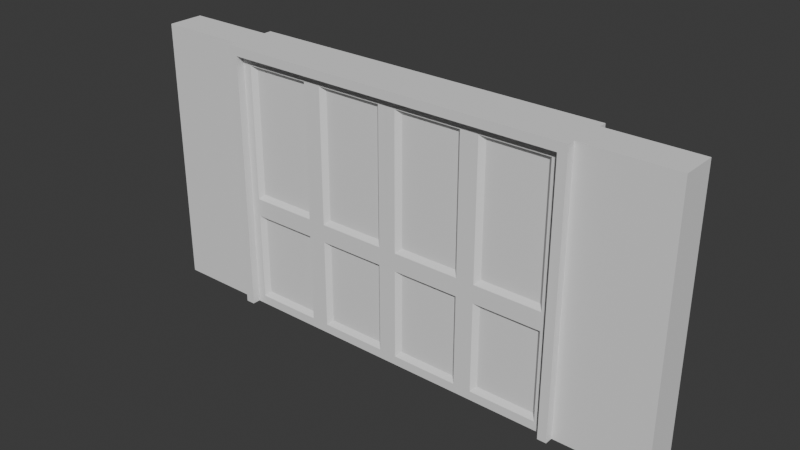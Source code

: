 # Source: Doors.blend  (saved by Blender 4.4.32; exported with 4.5.12 LTS)
import bpy
from mathutils import Matrix  # noqa: F401  (used for matrix-valued properties, if any)

bpy.ops.wm.read_factory_settings(use_empty=True)
scene = bpy.context.scene
scene.name = 'Scene'

# ---- collections
col_collection = bpy.data.collections.new('Collection'); scene.collection.children.link(col_collection)

# ---- world
world_world = bpy.data.worlds.new('World'); scene.world = world_world
world_world.use_nodes = True; world_world.node_tree.nodes.clear()
_N = world_world.node_tree.nodes; _L = world_world.node_tree.links
n0 = _N.new('ShaderNodeOutputWorld'); n0.name = 'World Output'; n0.location = (300, 300)
n1 = _N.new('ShaderNodeBackground'); n1.name = 'Background'; n1.location = (10, 300)
n1.inputs[0].default_value = (0.05088, 0.05088, 0.05088, 1.0)
_L.new(n1.outputs[0], n0.inputs[0])
n0.is_active_output = True
world_world.color = (0.05088, 0.05088, 0.05088)
world_world.sun_shadow_jitter_overblur = 0.0

# ---- meshes
me_cube_001 = bpy.data.meshes.new('Cube.001')
me_cube_001.from_pydata([(0.0, -0.2, 3.0), (0.0, 0.2, 3.0), (3.0, -0.2, 0.0), (3.0, -0.2, 3.0), (3.0, 0.2, 0.0), (3.0, 0.2, 3.0), (2.0, 0.2, 0.0), (2.0, 0.2, 3.0), (2.0, -0.2, 0.0), (2.0, -0.2, 3.0), (1.9, -0.2, 2.9), (1.9, 0.2, 2.9), (2.0, 0.2, 2.9), (2.0, -0.2, 2.9), (0.0, 0.2, 2.9), (0.0, -0.2, 2.9), (1.9, 0.2, 0.0), (1.9, -0.2, 3.0), (1.9, 0.2, 3.0), (1.9, -0.2, 0.0), (0.0, -0.29, 2.9), (0.0, -0.29, 3.0), (2.0, -0.29, 3.0), (2.0, -0.29, 2.9), (2.0, -0.29, 0.0), (1.9, -0.29, 0.0), (1.9, -0.29, 3.0), (1.9, -0.29, 2.9), (1.9, 0.29, 2.9), (2.0, 0.29, 2.9), (2.0, 0.29, 3.0), (2.0, 0.29, 0.0), (1.9, 0.29, 3.0), (0.0, 0.29, 3.0), (0.0, 0.29, 2.9), (1.9, 0.29, 0.0), (-3.0, -0.2, 0.0), (-3.0, -0.2, 3.0), (-3.0, 0.2, 0.0), (-3.0, 0.2, 3.0), (-2.0, 0.2, 0.0), (-2.0, 0.2, 3.0), (-2.0, -0.2, 0.0), (-2.0, -0.2, 3.0), (-1.9, -0.2, 2.9), (-1.9, 0.2, 2.9), (-2.0, 0.2, 2.9), (-2.0, -0.2, 2.9), (-1.9, 0.2, 0.0), (-1.9, -0.2, 3.0), (-1.9, 0.2, 3.0), (-1.9, -0.2, 0.0), (-2.0, -0.29, 3.0), (-2.0, -0.29, 2.9), (-2.0, -0.29, 0.0), (-1.9, -0.29, 0.0), (-1.9, -0.29, 3.0), (-1.9, -0.29, 2.9), (-1.9, 0.29, 2.9), (-2.0, 0.29, 2.9), (-2.0, 0.29, 3.0), (-2.0, 0.29, 0.0), (-1.9, 0.29, 3.0), (-1.9, 0.29, 0.0)], [], [(6, 12, 7, 5, 4), (4, 5, 3, 2), (6, 4, 2, 8), (5, 7, 9, 3), (27, 26, 21, 20), (2, 3, 9, 13, 8), (16, 6, 8, 19), (7, 12, 29, 30), (6, 16, 35, 31), (11, 28, 35, 16), (13, 9, 22, 23), (28, 29, 31, 35), (7, 18, 17, 9), (34, 33, 32, 28), (11, 14, 34, 28), (24, 23, 27, 25), (18, 1, 0, 17), (23, 22, 26, 27), (17, 0, 21, 26), (10, 19, 25, 27), (19, 8, 24, 25), (9, 17, 26, 22), (12, 6, 31, 29), (28, 32, 30, 29), (18, 32, 33, 1), (15, 20, 57, 44), (18, 7, 30, 32), (42, 54, 53, 47), (40, 38, 39, 41, 46), (38, 36, 37, 39), (40, 42, 36, 38), (39, 37, 43, 41), (57, 20, 21, 56), (36, 42, 47, 43, 37), (48, 51, 42, 40), (41, 60, 59, 46), (40, 61, 63, 48), (58, 45, 48, 63), (47, 53, 52, 43), (61, 59, 58, 63), (41, 43, 49, 50), (34, 58, 62, 33), (45, 58, 34, 14), (55, 57, 53, 54), (50, 49, 0, 1), (53, 57, 56, 52), (49, 56, 21, 0), (44, 57, 55, 51), (51, 55, 54, 42), (43, 52, 56, 49), (46, 59, 61, 40), (58, 59, 60, 62), (62, 50, 1, 33), (8, 13, 23, 24), (50, 62, 60, 41), (15, 44, 45, 14, 11, 10), (11, 16, 19, 10), (45, 44, 51, 48), (15, 10, 27, 20)])
_uv = me_cube_001.uv_layers.new(name='UVMap')
_uv.uv.foreach_set('vector', [0.7707, 0.2268, 0.7707, 0.03166, 0.7707, 0.02493, 0.838, 0.02493, 0.838, 0.2268, 0.8649, 0.2537, 0.8649, 0.4556, 0.838, 0.4556, 0.838, 0.2537, 0.7707, 0.2268, 0.838, 0.2268, 0.838, 0.2537, 0.7707, 0.2537, 0.838, 0.4825, 0.7707, 0.4825, 0.7707, 0.4556, 0.838, 0.4556, 0.8951, 0.7275, 0.8951, 0.7342, 0.7672, 0.7342, 0.7672, 0.7275, 0.838, 0.2537, 0.838, 0.4556, 0.7707, 0.4556, 0.7707, 0.4488, 0.7707, 0.2537, 0.49, 0.6019, 0.4833, 0.6019, 0.4833, 0.575, 0.49, 0.575, 0.9079, 0.7732, 0.9079, 0.7799, 0.9018, 0.7799, 0.9018, 0.7732, 0.4833, 0.6019, 0.49, 0.6019, 0.49, 0.6079, 0.4833, 0.6079, 0.0579, 0.4757, 0.06396, 0.4757, 0.06396, 0.6709, 0.0579, 0.6709, 0.3775, 0.764, 0.3775, 0.7708, 0.3715, 0.7708, 0.3715, 0.764, 0.8951, 0.7799, 0.9018, 0.7799, 0.9018, 0.9751, 0.8951, 0.9751, 0.9018, 0.7672, 0.8951, 0.7672, 0.8951, 0.7402, 0.9018, 0.7402, 0.7672, 0.7799, 0.7672, 0.7732, 0.8951, 0.7732, 0.8951, 0.7799, 0.0579, 0.4757, 0.0579, 0.3479, 0.06396, 0.3479, 0.06396, 0.4757, 0.9018, 0.5323, 0.9018, 0.7275, 0.8951, 0.7275, 0.8951, 0.5323, 0.8951, 0.7672, 0.7672, 0.7672, 0.7672, 0.7402, 0.8951, 0.7402, 0.9018, 0.7275, 0.9018, 0.7342, 0.8951, 0.7342, 0.8951, 0.7275, 0.8951, 0.7402, 0.7672, 0.7402, 0.7672, 0.7342, 0.8951, 0.7342, 0.03099, 0.4757, 0.03099, 0.6709, 0.02493, 0.6709, 0.02493, 0.4757, 0.49, 0.575, 0.4833, 0.575, 0.4833, 0.5689, 0.49, 0.5689, 0.9018, 0.7402, 0.8951, 0.7402, 0.8951, 0.7342, 0.9018, 0.7342, 0.9079, 0.7799, 0.9079, 0.9751, 0.9018, 0.9751, 0.9018, 0.7799, 0.8951, 0.7799, 0.8951, 0.7732, 0.9018, 0.7732, 0.9018, 0.7799, 0.8951, 0.7672, 0.8951, 0.7732, 0.7672, 0.7732, 0.7672, 0.7672, 0.03099, 0.3479, 0.02493, 0.3479, 0.02493, 0.2201, 0.03099, 0.2201, 0.8951, 0.7672, 0.9018, 0.7672, 0.9018, 0.7732, 0.8951, 0.7732, 0.4274, 0.5689, 0.4334, 0.5689, 0.4334, 0.764, 0.4274, 0.764, 0.7208, 0.2268, 0.6535, 0.2268, 0.6535, 0.02493, 0.7208, 0.02493, 0.7208, 0.03166, 0.6266, 0.2537, 0.6535, 0.2537, 0.6535, 0.4556, 0.6266, 0.4556, 0.7208, 0.2268, 0.7208, 0.2537, 0.6535, 0.2537, 0.6535, 0.2268, 0.6535, 0.4825, 0.6535, 0.4556, 0.7208, 0.4556, 0.7208, 0.4825, 0.6394, 0.7275, 0.7672, 0.7275, 0.7672, 0.7342, 0.6394, 0.7342, 0.6535, 0.2537, 0.7208, 0.2537, 0.7208, 0.4488, 0.7208, 0.4556, 0.6535, 0.4556, 0.5466, 0.575, 0.5466, 0.6019, 0.5399, 0.6019, 0.5399, 0.575, 0.6266, 0.7732, 0.6327, 0.7732, 0.6327, 0.7799, 0.6266, 0.7799, 0.5399, 0.575, 0.5399, 0.5689, 0.5466, 0.5689, 0.5466, 0.575, 0.06396, 0.2201, 0.0579, 0.2201, 0.0579, 0.02493, 0.06396, 0.02493, 0.4274, 0.764, 0.4334, 0.764, 0.4334, 0.7708, 0.4274, 0.7708, 0.6327, 0.9751, 0.6327, 0.7799, 0.6394, 0.7799, 0.6394, 0.9751, 0.6327, 0.7672, 0.6327, 0.7402, 0.6394, 0.7402, 0.6394, 0.7672, 0.7672, 0.7799, 0.6394, 0.7799, 0.6394, 0.7732, 0.7672, 0.7732, 0.0579, 0.2201, 0.06396, 0.2201, 0.06396, 0.3479, 0.0579, 0.3479, 0.6394, 0.5323, 0.6394, 0.7275, 0.6327, 0.7275, 0.6327, 0.5323, 0.6394, 0.7672, 0.6394, 0.7402, 0.7672, 0.7402, 0.7672, 0.7672, 0.6327, 0.7275, 0.6394, 0.7275, 0.6394, 0.7342, 0.6327, 0.7342, 0.6394, 0.7402, 0.6394, 0.7342, 0.7672, 0.7342, 0.7672, 0.7402, 0.03099, 0.2201, 0.02493, 0.2201, 0.02493, 0.02493, 0.03099, 0.02493, 0.5466, 0.6019, 0.5466, 0.6079, 0.5399, 0.6079, 0.5399, 0.6019, 0.6327, 0.7402, 0.6327, 0.7342, 0.6394, 0.7342, 0.6394, 0.7402, 0.6266, 0.7799, 0.6327, 0.7799, 0.6327, 0.9751, 0.6266, 0.9751, 0.6394, 0.7799, 0.6327, 0.7799, 0.6327, 0.7732, 0.6394, 0.7732, 0.6394, 0.7732, 0.6394, 0.7672, 0.7672, 0.7672, 0.7672, 0.7732, 0.3775, 0.5689, 0.3775, 0.764, 0.3715, 0.764, 0.3715, 0.5689, 0.6394, 0.7672, 0.6394, 0.7732, 0.6327, 0.7732, 0.6327, 0.7672, 0.03099, 0.3479, 0.03099, 0.2201, 0.0579, 0.2201, 0.0579, 0.3479, 0.0579, 0.4757, 0.03099, 0.4757, 0.0579, 0.4757, 0.0579, 0.6709, 0.03099, 0.6709, 0.03099, 0.4757, 0.0579, 0.2201, 0.03099, 0.2201, 0.03099, 0.02493, 0.0579, 0.02493, 0.03099, 0.3479, 0.03099, 0.4757, 0.02493, 0.4757, 0.02493, 0.3479])
me_cube_001.update()
me_cube_003 = bpy.data.meshes.new('Cube.003')
me_cube_003.from_pydata([(0.0, -0.2, 0.0), (0.0, 0.2, 0.0), (0.0, -0.2, 1.2), (0.0, 0.2, 1.2), (0.0, 0.2, 2.9), (0.0, -0.2, 2.9), (-1.9, -0.2, 2.9), (-1.9, 0.2, 2.9), (-1.9, 0.2, 0.0), (-1.9, -0.2, 0.0), (-1.9, 0.2, 1.2), (-1.9, -0.2, 1.2), (-0.95, -0.2, 2.9), (-0.95, 0.2, 0.0), (-0.95, -0.2, 0.0), (-0.95, -0.2, 1.2), (-0.95, 0.2, 2.9), (-0.95, 0.2, 1.2), (-0.85, -0.2, 1.3), (-0.85, -0.2, 2.8), (-0.1, -0.2, 2.8), (-0.1, -0.2, 1.3), (-0.85, -0.2, 0.1), (-0.85, -0.2, 1.1), (-0.1, -0.2, 1.1), (-0.1, -0.2, 0.1), (-1.05, 0.2, 0.1), (-1.05, 0.2, 1.1), (-1.8, 0.2, 1.1), (-1.8, 0.2, 0.1), (-1.05, 0.2, 1.3), (-1.05, 0.2, 2.8), (-1.8, 0.2, 2.8), (-1.8, 0.2, 1.3), (-0.1, 0.2, 1.3), (-0.1, 0.2, 2.8), (-0.85, 0.2, 2.8), (-0.85, 0.2, 1.3), (-0.1, 0.2, 0.1), (-0.1, 0.2, 1.1), (-0.85, 0.2, 1.1), (-0.85, 0.2, 0.1), (-1.8, -0.2, 0.1), (-1.8, -0.2, 1.1), (-1.05, -0.2, 1.1), (-1.05, -0.2, 0.1), (-1.8, -0.2, 1.3), (-1.8, -0.2, 2.8), (-1.05, -0.2, 2.8), (-1.05, -0.2, 1.3), (-0.8, -0.15, 1.35), (-0.8, -0.15, 2.75), (-0.15, -0.15, 2.75), (-0.15, -0.15, 1.35), (-0.8, -0.15, 0.15), (-0.8, -0.15, 1.05), (-0.15, -0.15, 1.05), (-0.15, -0.15, 0.15), (-1.1, 0.15, 0.15), (-1.1, 0.15, 1.05), (-1.75, 0.15, 1.05), (-1.75, 0.15, 0.15), (-1.1, 0.15, 1.35), (-1.1, 0.15, 2.75), (-1.75, 0.15, 2.75), (-1.75, 0.15, 1.35), (-0.15, 0.15, 1.35), (-0.15, 0.15, 2.75), (-0.8, 0.15, 2.75), (-0.8, 0.15, 1.35), (-0.15, 0.15, 0.15), (-0.15, 0.15, 1.05), (-0.8, 0.15, 1.05), (-0.8, 0.15, 0.15), (-1.75, -0.15, 0.15), (-1.75, -0.15, 1.05), (-1.1, -0.15, 1.05), (-1.1, -0.15, 0.15), (-1.75, -0.15, 1.35), (-1.75, -0.15, 2.75), (-1.1, -0.15, 2.75), (-1.1, -0.15, 1.35)], [], [(1, 4, 5, 2, 0), (4, 16, 7, 6, 12, 5), (50, 53, 52, 51), (54, 57, 56, 55), (58, 61, 60, 59), (62, 65, 64, 63), (66, 69, 68, 67), (70, 73, 72, 71), (74, 77, 76, 75), (78, 81, 80, 79), (15, 18, 19, 12), (12, 19, 20, 5), (5, 20, 21, 2), (2, 21, 18, 15), (14, 22, 23, 15), (15, 23, 24, 2), (2, 24, 25, 0), (0, 25, 22, 14), (13, 26, 27, 17), (17, 27, 28, 10), (10, 28, 29, 8), (8, 29, 26, 13), (17, 30, 31, 16), (16, 31, 32, 7), (7, 32, 33, 10), (10, 33, 30, 17), (3, 34, 35, 4), (4, 35, 36, 16), (16, 36, 37, 17), (17, 37, 34, 3), (1, 38, 39, 3), (3, 39, 40, 17), (17, 40, 41, 13), (13, 41, 38, 1), (9, 42, 43, 11), (11, 43, 44, 15), (15, 44, 45, 14), (14, 45, 42, 9), (11, 46, 47, 6), (6, 47, 48, 12), (12, 48, 49, 15), (15, 49, 46, 11), (18, 50, 51, 19), (19, 51, 52, 20), (20, 52, 53, 21), (21, 53, 50, 18), (22, 54, 55, 23), (23, 55, 56, 24), (24, 56, 57, 25), (25, 57, 54, 22), (26, 58, 59, 27), (27, 59, 60, 28), (28, 60, 61, 29), (29, 61, 58, 26), (30, 62, 63, 31), (31, 63, 64, 32), (32, 64, 65, 33), (33, 65, 62, 30), (34, 66, 67, 35), (35, 67, 68, 36), (36, 68, 69, 37), (37, 69, 66, 34), (38, 70, 71, 39), (39, 71, 72, 40), (40, 72, 73, 41), (41, 73, 70, 38), (42, 74, 75, 43), (43, 75, 76, 44), (44, 76, 77, 45), (45, 77, 74, 42), (46, 78, 79, 47), (47, 79, 80, 48), (48, 80, 81, 49), (49, 81, 78, 46), (10, 8, 9, 11, 6, 7), (1, 0, 14, 9, 8, 13)])
_uv = me_cube_003.uv_layers.new(name='UVMap')
_uv.uv.foreach_set('vector', [0.3715, 0.2719, 0.3716, 0.05539, 0.4013, 0.05541, 0.4014, 0.1818, 0.4015, 0.2719, 0.4015, 0.02493, 0.4739, 0.02535, 0.546, 0.02554, 0.5459, 0.05589, 0.4738, 0.05578, 0.4013, 0.05541, 0.4613, 0.1693, 0.4139, 0.1693, 0.4138, 0.06823, 0.4612, 0.06829, 0.4614, 0.2596, 0.4141, 0.2596, 0.4138, 0.1943, 0.4609, 0.1949, 0.4864, 0.3162, 0.5335, 0.3161, 0.5339, 0.3809, 0.4869, 0.3809, 0.4866, 0.406, 0.5336, 0.406, 0.5341, 0.5063, 0.487, 0.5064, 0.4143, 0.4062, 0.4615, 0.406, 0.4623, 0.5063, 0.4154, 0.5066, 0.4139, 0.3156, 0.4612, 0.3154, 0.4617, 0.3806, 0.4145, 0.3808, 0.534, 0.2602, 0.4867, 0.2601, 0.4862, 0.195, 0.5337, 0.195, 0.5339, 0.1696, 0.4865, 0.1695, 0.486, 0.06843, 0.5333, 0.06841, 0.4737, 0.1821, 0.4663, 0.1748, 0.4665, 0.06322, 0.4738, 0.05578, 0.4738, 0.05578, 0.4665, 0.06322, 0.4087, 0.06278, 0.4013, 0.05541, 0.4013, 0.05541, 0.4087, 0.06278, 0.4086, 0.1743, 0.4014, 0.1818, 0.4014, 0.1818, 0.4086, 0.1743, 0.4663, 0.1748, 0.4737, 0.1821, 0.474, 0.2727, 0.4664, 0.265, 0.4665, 0.1894, 0.4737, 0.1821, 0.4737, 0.1821, 0.4665, 0.1894, 0.4089, 0.1894, 0.4014, 0.1818, 0.4014, 0.1818, 0.4089, 0.1894, 0.4087, 0.2647, 0.4015, 0.2719, 0.4015, 0.2719, 0.4087, 0.2647, 0.4664, 0.265, 0.474, 0.2727, 0.4738, 0.3031, 0.4813, 0.3108, 0.4816, 0.3859, 0.4743, 0.3934, 0.4743, 0.3934, 0.4816, 0.3859, 0.5389, 0.3863, 0.5461, 0.3935, 0.5461, 0.3935, 0.5389, 0.3863, 0.5389, 0.311, 0.5463, 0.3037, 0.5463, 0.3037, 0.5389, 0.311, 0.4813, 0.3108, 0.4738, 0.3031, 0.4743, 0.3934, 0.4816, 0.4007, 0.4817, 0.5114, 0.4745, 0.5188, 0.4745, 0.5188, 0.4817, 0.5114, 0.5391, 0.5117, 0.5464, 0.519, 0.5464, 0.519, 0.5391, 0.5117, 0.5389, 0.4009, 0.5461, 0.3935, 0.5461, 0.3935, 0.5389, 0.4009, 0.4816, 0.4007, 0.4743, 0.3934, 0.4018, 0.3934, 0.4092, 0.4008, 0.4101, 0.5116, 0.403, 0.519, 0.403, 0.519, 0.4101, 0.5116, 0.4674, 0.5117, 0.4745, 0.5188, 0.4745, 0.5188, 0.4674, 0.5117, 0.4668, 0.4009, 0.4743, 0.3934, 0.4743, 0.3934, 0.4668, 0.4009, 0.4092, 0.4008, 0.4018, 0.3934, 0.4012, 0.3025, 0.4088, 0.3102, 0.4091, 0.3859, 0.4018, 0.3934, 0.4018, 0.3934, 0.4091, 0.3859, 0.4668, 0.386, 0.4743, 0.3934, 0.4743, 0.3934, 0.4668, 0.386, 0.4666, 0.3103, 0.4738, 0.3031, 0.4738, 0.3031, 0.4666, 0.3103, 0.4088, 0.3102, 0.4012, 0.3025, 0.5465, 0.2731, 0.5391, 0.2656, 0.539, 0.1899, 0.5464, 0.1824, 0.5464, 0.1824, 0.539, 0.1899, 0.4812, 0.1896, 0.4737, 0.1821, 0.4737, 0.1821, 0.4812, 0.1896, 0.4813, 0.2652, 0.474, 0.2727, 0.474, 0.2727, 0.4813, 0.2652, 0.5391, 0.2656, 0.5465, 0.2731, 0.5464, 0.1824, 0.539, 0.175, 0.5387, 0.06333, 0.5459, 0.05589, 0.5459, 0.05589, 0.5387, 0.06333, 0.4809, 0.063, 0.4738, 0.05578, 0.4738, 0.05578, 0.4809, 0.063, 0.4812, 0.1746, 0.4737, 0.1821, 0.4737, 0.1821, 0.4812, 0.1746, 0.539, 0.175, 0.5464, 0.1824, 0.4663, 0.1748, 0.4613, 0.1693, 0.4612, 0.06829, 0.4665, 0.06322, 0.4665, 0.06322, 0.4612, 0.06829, 0.4138, 0.06823, 0.4087, 0.06278, 0.4087, 0.06278, 0.4138, 0.06823, 0.4139, 0.1693, 0.4086, 0.1743, 0.4086, 0.1743, 0.4139, 0.1693, 0.4613, 0.1693, 0.4663, 0.1748, 0.4664, 0.265, 0.4614, 0.2596, 0.4609, 0.1949, 0.4665, 0.1894, 0.4665, 0.1894, 0.4609, 0.1949, 0.4138, 0.1943, 0.4089, 0.1894, 0.4089, 0.1894, 0.4138, 0.1943, 0.4141, 0.2596, 0.4087, 0.2647, 0.4087, 0.2647, 0.4141, 0.2596, 0.4614, 0.2596, 0.4664, 0.265, 0.4813, 0.3108, 0.4864, 0.3162, 0.4869, 0.3809, 0.4816, 0.3859, 0.4816, 0.3859, 0.4869, 0.3809, 0.5339, 0.3809, 0.5389, 0.3863, 0.5389, 0.3863, 0.5339, 0.3809, 0.5335, 0.3161, 0.5389, 0.311, 0.5389, 0.311, 0.5335, 0.3161, 0.4864, 0.3162, 0.4813, 0.3108, 0.4816, 0.4007, 0.4866, 0.406, 0.487, 0.5064, 0.4817, 0.5114, 0.4817, 0.5114, 0.487, 0.5064, 0.5341, 0.5063, 0.5391, 0.5117, 0.5391, 0.5117, 0.5341, 0.5063, 0.5336, 0.406, 0.5389, 0.4009, 0.5389, 0.4009, 0.5336, 0.406, 0.4866, 0.406, 0.4816, 0.4007, 0.4092, 0.4008, 0.4143, 0.4062, 0.4154, 0.5066, 0.4101, 0.5116, 0.4101, 0.5116, 0.4154, 0.5066, 0.4623, 0.5063, 0.4674, 0.5117, 0.4674, 0.5117, 0.4623, 0.5063, 0.4615, 0.406, 0.4668, 0.4009, 0.4668, 0.4009, 0.4615, 0.406, 0.4143, 0.4062, 0.4092, 0.4008, 0.4088, 0.3102, 0.4139, 0.3156, 0.4145, 0.3808, 0.4091, 0.3859, 0.4091, 0.3859, 0.4145, 0.3808, 0.4617, 0.3806, 0.4668, 0.386, 0.4668, 0.386, 0.4617, 0.3806, 0.4612, 0.3154, 0.4666, 0.3103, 0.4666, 0.3103, 0.4612, 0.3154, 0.4139, 0.3156, 0.4088, 0.3102, 0.5391, 0.2656, 0.534, 0.2602, 0.5337, 0.195, 0.539, 0.1899, 0.539, 0.1899, 0.5337, 0.195, 0.4862, 0.195, 0.4812, 0.1896, 0.4812, 0.1896, 0.4862, 0.195, 0.4867, 0.2601, 0.4813, 0.2652, 0.4813, 0.2652, 0.4867, 0.2601, 0.534, 0.2602, 0.5391, 0.2656, 0.539, 0.175, 0.5339, 0.1696, 0.5333, 0.06841, 0.5387, 0.06333, 0.5387, 0.06333, 0.5333, 0.06841, 0.486, 0.06843, 0.4809, 0.063, 0.4809, 0.063, 0.486, 0.06843, 0.4865, 0.1695, 0.4812, 0.1746, 0.4812, 0.1746, 0.4865, 0.1695, 0.5339, 0.1696, 0.539, 0.175, 0.5764, 0.1823, 0.5767, 0.2729, 0.5465, 0.2731, 0.5464, 0.1824, 0.5459, 0.05589, 0.5757, 0.05572, 0.4012, 0.3025, 0.4015, 0.2719, 0.474, 0.2727, 0.5465, 0.2731, 0.5463, 0.3037, 0.4738, 0.3031])
me_cube_003.update()
me_cube_004 = bpy.data.meshes.new('Cube.004')
me_cube_004.from_pydata([(0.0, -0.2, 0.0), (0.0, 0.2, 0.0), (0.0, -0.2, 1.2), (0.0, 0.2, 1.2), (1.9, -0.2, 2.9), (1.9, 0.2, 2.9), (0.0, 0.2, 2.9), (0.0, -0.2, 2.9), (1.9, 0.2, 0.0), (1.9, -0.2, 0.0), (1.9, 0.2, 1.2), (1.9, -0.2, 1.2), (0.95, -0.2, 2.9), (0.95, 0.2, 0.0), (0.95, -0.2, 0.0), (0.95, -0.2, 1.2), (0.95, 0.2, 2.9), (0.95, 0.2, 1.2), (0.85, -0.2, 1.3), (0.85, -0.2, 2.8), (0.1, -0.2, 2.8), (0.1, -0.2, 1.3), (0.85, -0.2, 0.1), (0.85, -0.2, 1.1), (0.1, -0.2, 1.1), (0.1, -0.2, 0.1), (1.05, 0.2, 0.1), (1.05, 0.2, 1.1), (1.8, 0.2, 1.1), (1.8, 0.2, 0.1), (1.05, 0.2, 1.3), (1.05, 0.2, 2.8), (1.8, 0.2, 2.8), (1.8, 0.2, 1.3), (0.1, 0.2, 1.3), (0.1, 0.2, 2.8), (0.85, 0.2, 2.8), (0.85, 0.2, 1.3), (0.1, 0.2, 0.1), (0.1, 0.2, 1.1), (0.85, 0.2, 1.1), (0.85, 0.2, 0.1), (1.8, -0.2, 0.1), (1.8, -0.2, 1.1), (1.05, -0.2, 1.1), (1.05, -0.2, 0.1), (1.8, -0.2, 1.3), (1.8, -0.2, 2.8), (1.05, -0.2, 2.8), (1.05, -0.2, 1.3), (0.8, -0.15, 1.35), (0.8, -0.15, 2.75), (0.15, -0.15, 2.75), (0.15, -0.15, 1.35), (0.8, -0.15, 0.15), (0.8, -0.15, 1.05), (0.15, -0.15, 1.05), (0.15, -0.15, 0.15), (1.1, 0.15, 0.15), (1.1, 0.15, 1.05), (1.75, 0.15, 1.05), (1.75, 0.15, 0.15), (1.1, 0.15, 1.35), (1.1, 0.15, 2.75), (1.75, 0.15, 2.75), (1.75, 0.15, 1.35), (0.15, 0.15, 1.35), (0.15, 0.15, 2.75), (0.8, 0.15, 2.75), (0.8, 0.15, 1.35), (0.15, 0.15, 0.15), (0.15, 0.15, 1.05), (0.8, 0.15, 1.05), (0.8, 0.15, 0.15), (1.75, -0.15, 0.15), (1.75, -0.15, 1.05), (1.1, -0.15, 1.05), (1.1, -0.15, 0.15), (1.75, -0.15, 1.35), (1.75, -0.15, 2.75), (1.1, -0.15, 2.75), (1.1, -0.15, 1.35)], [], [(50, 51, 52, 53), (54, 55, 56, 57), (58, 59, 60, 61), (62, 63, 64, 65), (66, 67, 68, 69), (70, 71, 72, 73), (74, 75, 76, 77), (78, 79, 80, 81), (15, 12, 19, 18), (12, 7, 20, 19), (7, 2, 21, 20), (2, 15, 18, 21), (14, 15, 23, 22), (15, 2, 24, 23), (2, 0, 25, 24), (0, 14, 22, 25), (13, 17, 27, 26), (17, 10, 28, 27), (10, 8, 29, 28), (8, 13, 26, 29), (17, 16, 31, 30), (16, 5, 32, 31), (5, 10, 33, 32), (10, 17, 30, 33), (3, 6, 35, 34), (6, 16, 36, 35), (16, 17, 37, 36), (17, 3, 34, 37), (1, 3, 39, 38), (3, 17, 40, 39), (17, 13, 41, 40), (13, 1, 38, 41), (9, 11, 43, 42), (11, 15, 44, 43), (15, 14, 45, 44), (14, 9, 42, 45), (11, 4, 47, 46), (4, 12, 48, 47), (12, 15, 49, 48), (15, 11, 46, 49), (18, 19, 51, 50), (19, 20, 52, 51), (20, 21, 53, 52), (21, 18, 50, 53), (22, 23, 55, 54), (23, 24, 56, 55), (24, 25, 57, 56), (25, 22, 54, 57), (26, 27, 59, 58), (27, 28, 60, 59), (28, 29, 61, 60), (29, 26, 58, 61), (30, 31, 63, 62), (31, 32, 64, 63), (32, 33, 65, 64), (33, 30, 62, 65), (34, 35, 67, 66), (35, 36, 68, 67), (36, 37, 69, 68), (37, 34, 66, 69), (38, 39, 71, 70), (39, 40, 72, 71), (40, 41, 73, 72), (41, 38, 70, 73), (42, 43, 75, 74), (43, 44, 76, 75), (44, 45, 77, 76), (45, 42, 74, 77), (46, 47, 79, 78), (47, 48, 80, 79), (48, 49, 81, 80), (49, 46, 78, 81), (10, 5, 4, 11, 9, 8), (12, 4, 5, 16, 6, 7), (1, 0, 2, 7, 6, 3), (1, 13, 8, 9, 14, 0)])
_uv = me_cube_004.uv_layers.new(name='UVMap')
_uv.uv.foreach_set('vector', [0.2301, 0.1719, 0.2306, 0.06899, 0.2787, 0.06892, 0.2781, 0.1712, 0.23, 0.2629, 0.2305, 0.1972, 0.2782, 0.1973, 0.2777, 0.2629, 0.205, 0.3195, 0.2046, 0.3849, 0.1571, 0.3852, 0.1574, 0.3197, 0.2047, 0.4104, 0.2052, 0.5104, 0.1586, 0.5106, 0.1576, 0.4105, 0.2774, 0.4101, 0.276, 0.51, 0.2291, 0.5105, 0.2301, 0.41, 0.2778, 0.3193, 0.2772, 0.3847, 0.2299, 0.3846, 0.2303, 0.3192, 0.1569, 0.2632, 0.1572, 0.1975, 0.205, 0.1974, 0.2046, 0.2631, 0.157, 0.1718, 0.1568, 0.06925, 0.2049, 0.06933, 0.205, 0.1719, 0.2176, 0.1844, 0.2178, 0.05628, 0.2252, 0.06383, 0.2251, 0.177, 0.2178, 0.05628, 0.2914, 0.05591, 0.2838, 0.0634, 0.2252, 0.06383, 0.2914, 0.05591, 0.291, 0.1843, 0.2836, 0.1768, 0.2838, 0.0634, 0.291, 0.1843, 0.2176, 0.1844, 0.2251, 0.177, 0.2836, 0.1768, 0.2174, 0.2758, 0.2176, 0.1844, 0.225, 0.192, 0.2249, 0.2684, 0.2176, 0.1844, 0.291, 0.1843, 0.2834, 0.1918, 0.225, 0.192, 0.291, 0.1843, 0.2905, 0.2756, 0.2831, 0.2681, 0.2834, 0.1918, 0.2905, 0.2756, 0.2174, 0.2758, 0.2249, 0.2684, 0.2831, 0.2681, 0.2175, 0.3066, 0.2174, 0.3974, 0.21, 0.39, 0.21, 0.314, 0.2174, 0.3974, 0.1448, 0.398, 0.152, 0.3907, 0.21, 0.39, 0.1448, 0.398, 0.1443, 0.3069, 0.152, 0.3146, 0.152, 0.3907, 0.1443, 0.3069, 0.2175, 0.3066, 0.21, 0.314, 0.152, 0.3146, 0.2174, 0.3974, 0.2172, 0.5224, 0.21, 0.5152, 0.2101, 0.4048, 0.2172, 0.5224, 0.1467, 0.5231, 0.1537, 0.516, 0.21, 0.5152, 0.1467, 0.5231, 0.1448, 0.398, 0.1523, 0.4055, 0.1537, 0.516, 0.1448, 0.398, 0.2174, 0.3974, 0.2101, 0.4048, 0.1523, 0.4055, 0.2899, 0.3973, 0.2885, 0.5229, 0.2813, 0.5155, 0.2825, 0.4046, 0.2885, 0.5229, 0.2172, 0.5224, 0.2243, 0.5153, 0.2813, 0.5155, 0.2172, 0.5224, 0.2174, 0.3974, 0.2248, 0.4049, 0.2243, 0.5153, 0.2174, 0.3974, 0.2899, 0.3973, 0.2825, 0.4046, 0.2248, 0.4049, 0.2905, 0.3064, 0.2899, 0.3973, 0.2826, 0.3898, 0.2829, 0.3138, 0.2899, 0.3973, 0.2174, 0.3974, 0.2249, 0.39, 0.2826, 0.3898, 0.2174, 0.3974, 0.2175, 0.3066, 0.2249, 0.3141, 0.2249, 0.39, 0.2175, 0.3066, 0.2905, 0.3064, 0.2829, 0.3138, 0.2249, 0.3141, 0.1442, 0.2761, 0.1444, 0.1848, 0.1518, 0.1924, 0.1518, 0.2686, 0.1444, 0.1848, 0.2176, 0.1844, 0.2101, 0.1919, 0.1518, 0.1924, 0.2176, 0.1844, 0.2174, 0.2758, 0.21, 0.2683, 0.2101, 0.1919, 0.2174, 0.2758, 0.1442, 0.2761, 0.1518, 0.2686, 0.21, 0.2683, 0.1444, 0.1848, 0.144, 0.0565, 0.1514, 0.06408, 0.1519, 0.1774, 0.144, 0.0565, 0.2178, 0.05628, 0.2105, 0.06364, 0.1514, 0.06408, 0.2178, 0.05628, 0.2176, 0.1844, 0.21, 0.1768, 0.2105, 0.06364, 0.2176, 0.1844, 0.1444, 0.1848, 0.1519, 0.1774, 0.21, 0.1768, 0.2251, 0.177, 0.2252, 0.06383, 0.2306, 0.06899, 0.2301, 0.1719, 0.2252, 0.06383, 0.2838, 0.0634, 0.2787, 0.06892, 0.2306, 0.06899, 0.2838, 0.0634, 0.2836, 0.1768, 0.2781, 0.1712, 0.2787, 0.06892, 0.2836, 0.1768, 0.2251, 0.177, 0.2301, 0.1719, 0.2781, 0.1712, 0.2249, 0.2684, 0.225, 0.192, 0.2305, 0.1972, 0.23, 0.2629, 0.225, 0.192, 0.2834, 0.1918, 0.2782, 0.1973, 0.2305, 0.1972, 0.2834, 0.1918, 0.2831, 0.2681, 0.2777, 0.2629, 0.2782, 0.1973, 0.2831, 0.2681, 0.2249, 0.2684, 0.23, 0.2629, 0.2777, 0.2629, 0.21, 0.314, 0.21, 0.39, 0.2046, 0.3849, 0.205, 0.3195, 0.21, 0.39, 0.152, 0.3907, 0.1571, 0.3852, 0.2046, 0.3849, 0.152, 0.3907, 0.152, 0.3146, 0.1574, 0.3197, 0.1571, 0.3852, 0.152, 0.3146, 0.21, 0.314, 0.205, 0.3195, 0.1574, 0.3197, 0.2101, 0.4048, 0.21, 0.5152, 0.2052, 0.5104, 0.2047, 0.4104, 0.21, 0.5152, 0.1537, 0.516, 0.1586, 0.5106, 0.2052, 0.5104, 0.1537, 0.516, 0.1523, 0.4055, 0.1576, 0.4105, 0.1586, 0.5106, 0.1523, 0.4055, 0.2101, 0.4048, 0.2047, 0.4104, 0.1576, 0.4105, 0.2825, 0.4046, 0.2813, 0.5155, 0.276, 0.51, 0.2774, 0.4101, 0.2813, 0.5155, 0.2243, 0.5153, 0.2291, 0.5105, 0.276, 0.51, 0.2243, 0.5153, 0.2248, 0.4049, 0.2301, 0.41, 0.2291, 0.5105, 0.2248, 0.4049, 0.2825, 0.4046, 0.2774, 0.4101, 0.2301, 0.41, 0.2829, 0.3138, 0.2826, 0.3898, 0.2772, 0.3847, 0.2778, 0.3193, 0.2826, 0.3898, 0.2249, 0.39, 0.2299, 0.3846, 0.2772, 0.3847, 0.2249, 0.39, 0.2249, 0.3141, 0.2303, 0.3192, 0.2299, 0.3846, 0.2249, 0.3141, 0.2829, 0.3138, 0.2778, 0.3193, 0.2303, 0.3192, 0.1518, 0.2686, 0.1518, 0.1924, 0.1572, 0.1975, 0.1569, 0.2632, 0.1518, 0.1924, 0.2101, 0.1919, 0.205, 0.1974, 0.1572, 0.1975, 0.2101, 0.1919, 0.21, 0.2683, 0.2046, 0.2631, 0.205, 0.1974, 0.21, 0.2683, 0.1518, 0.2686, 0.1569, 0.2632, 0.2046, 0.2631, 0.1519, 0.1774, 0.1514, 0.06408, 0.1568, 0.06925, 0.157, 0.1718, 0.1514, 0.06408, 0.2105, 0.06364, 0.2049, 0.06933, 0.1568, 0.06925, 0.2105, 0.06364, 0.21, 0.1768, 0.205, 0.1719, 0.2049, 0.06933, 0.21, 0.1768, 0.1519, 0.1774, 0.157, 0.1718, 0.205, 0.1719, 0.1141, 0.1848, 0.1138, 0.05657, 0.144, 0.0565, 0.1444, 0.1848, 0.1442, 0.2761, 0.1138, 0.276, 0.2178, 0.05628, 0.144, 0.0565, 0.1439, 0.02546, 0.2177, 0.02525, 0.2912, 0.02493, 0.2914, 0.05591, 0.3209, 0.2758, 0.2905, 0.2756, 0.291, 0.1843, 0.2914, 0.05591, 0.3216, 0.05598, 0.3213, 0.1845, 0.2905, 0.3064, 0.2175, 0.3066, 0.1443, 0.3069, 0.1442, 0.2761, 0.2174, 0.2758, 0.2905, 0.2756])
me_cube_004.update()
arm_armature = bpy.data.armatures.new('Armature')  # bones are not reproduced
arm_armature_001 = bpy.data.armatures.new('Armature.001')  # bones are not reproduced

# ---- objects
ob_doorframe = bpy.data.objects.new('Doorframe', me_cube_001)
ob_door_right = bpy.data.objects.new('Door.Right', me_cube_003)
ob_door_left = bpy.data.objects.new('Door.Left', me_cube_004)
ob_armature = bpy.data.objects.new('Armature', arm_armature)
ob_armature_001 = bpy.data.objects.new('Armature.001', arm_armature_001)

# ---- transforms, parenting, visibility, modifiers, constraints
ob_doorframe.location = (0.0, 0.0, 0.0)
ob_door_right.parent = ob_armature_001
ob_door_right.matrix_parent_inverse = Matrix(((1.947e-07, -1.694e-21, -1.0, 1.5), (-1.344e-07, 1.0, -2.616e-14, -3.359e-07), (1.0, 1.344e-07, 1.947e-07, 2.5), (-0.0, 0.0, -0.0, 1.0)))
ob_door_right.location = (0.0, 0.0, 0.0)
_vg = ob_door_right.vertex_groups.new(name='Bone')
for _i, _w in zip([0, 1, 2, 3, 4, 5, 6, 7, 8, 9, 10, 11, 12, 13, 14, 15, 16, 17, 18, 19, 20, 21, 22, 23, 24, 25, 26, 27, 28, 29, 30, 31, 32, 33, 34, 35, 36, 37, 38, 39, 40, 41, 42, 43, 44, 45, 46, 47, 48, 49, 50, 51, 52, 53, 54, 55, 56, 57, 58, 59, 60, 61, 62, 63, 64, 65, 66, 67, 68, 69, 70, 71, 72, 73, 74, 75, 76, 77, 78, 79, 80, 81], [0.003968, 0.0006246, 0.0, 0.0, 0.0001822, 0.0004619, 2.006e-07, 8.03e-07, 1.712e-06, 0.0004256, 3.451e-08, 3.99e-05, 9.204e-05, 2.008e-06, 0.0007, 0.0, 2.377e-06, 0.0, 0.0, 5.853e-05, 8.558e-05, 0.0, 0.0004495, 0.0, 0.0, 0.001829, 1.404e-07, 1.707e-10, 2.562e-07, 3.751e-07, 0.0, 2.617e-07, 3.963e-07, 5.573e-07, 0.0, 6.701e-06, 5.367e-08, 0.0, 5.373e-05, 0.0, 0.0, 8.892e-08, 0.0001025, 1.45e-06, 6.87e-06, 0.0004754, 5.01e-05, 0.0, 2.296e-05, 0.0, 0.0, 1.676e-05, 1.972e-05, 0.0, 0.0001905, 0.0, 0.0, 0.0007702, 2.927e-06, 6.8e-08, 2.189e-07, 5.759e-07, 0.0, 4.954e-08, 3.464e-08, 2.636e-07, 0.0, 2.977e-07, 6.199e-09, 0.0, 1.699e-05, 0.0, 0.0, 1.402e-07, 3.832e-05, 0.0, 7.991e-06, 0.0002717, 2.583e-05, 0.0, 7.951e-06, 0.0]): _vg.add([_i], _w, 'REPLACE')
_vg = ob_door_right.vertex_groups.new(name='Bone.001')
for _i, _w in zip([0, 1, 2, 3, 4, 5, 6, 7, 8, 9, 10, 11, 12, 13, 14, 15, 16, 17, 18, 19, 20, 21, 22, 23, 24, 25, 26, 27, 28, 29, 30, 31, 32, 33, 34, 35, 36, 37, 38, 39, 40, 41, 42, 43, 44, 45, 46, 47, 48, 49, 50, 51, 52, 53, 54, 55, 56, 57, 58, 59, 60, 61, 62, 63, 64, 65, 66, 67, 68, 69, 70, 71, 72, 73, 74, 75, 76, 77, 78, 79, 80, 81], [0.9997, 0.9993, 1.0, 1.0, 1.0, 0.9999, 0.9999, 1.0, 0.9999, 0.9999, 0.9954, 0.9956, 1.0, 1.0, 1.0, 1.0, 1.0, 1.0, 1.0, 1.0, 1.0, 1.0, 1.0, 1.0, 1.0, 1.0, 1.0, 1.0, 0.9982, 1.0, 1.0, 1.0, 1.0, 0.9977, 1.0, 1.0, 1.0, 1.0, 0.9998, 1.0, 1.0, 1.0, 1.0, 0.9982, 1.0, 1.0, 0.9981, 1.0, 1.0, 1.0, 1.0, 1.0, 1.0, 1.0, 1.0, 1.0, 1.0, 1.0, 1.0, 1.0, 0.9992, 1.0, 1.0, 1.0, 1.0, 0.9991, 1.0, 1.0, 1.0, 1.0, 0.9999, 1.0, 1.0, 1.0, 1.0, 0.9989, 1.0, 1.0, 0.9993, 1.0, 1.0, 1.0]): _vg.add([_i], _w, 'REPLACE')
_m = ob_door_right.modifiers.new('Armature', 'ARMATURE')
_m.object = ob_armature_001
ob_door_left.parent = ob_armature
ob_door_left.matrix_parent_inverse = Matrix(((1.947e-07, 1.694e-21, 1.0, -1.5), (1.344e-07, 1.0, -2.616e-14, -3.359e-07), (-1.0, 1.344e-07, 1.947e-07, 2.5), (-0.0, -0.0, -0.0, 1.0)))
ob_door_left.location = (0.0, 0.0, 0.0)
_vg = ob_door_left.vertex_groups.new(name='Bone')
for _i, _w in zip([0, 1, 2, 3, 4, 5, 6, 7, 8, 9, 10, 11, 12, 13, 14, 15, 16, 17, 18, 19, 20, 21, 22, 23, 24, 25, 26, 27, 28, 29, 30, 31, 32, 33, 34, 35, 36, 37, 38, 39, 40, 41, 42, 43, 44, 45, 46, 47, 48, 49, 50, 51, 52, 53, 54, 55, 56, 57, 58, 59, 60, 61, 62, 63, 64, 65, 66, 67, 68, 69, 70, 71, 72, 73, 74, 75, 76, 77, 78, 79, 80, 81], [0.002196, 1.155e-05, 0.0, 0.0, 3.622e-07, 0.0, 0.0003491, 0.0004236, 6.292e-06, 6.525e-08, 1.362e-12, 0.0, 1.966e-05, 2.002e-07, 6.998e-06, 0.0, 5.489e-06, 0.0, 0.0, 0.0, 0.0001564, 0.0, 9.636e-06, 0.0, 0.0, 0.001169, 6.719e-08, 1.15e-06, 2.134e-11, 1.312e-06, 0.0, 1.687e-05, 6.085e-08, 1.398e-11, 0.0, 0.0001123, 2.067e-06, 0.0, 7.423e-06, 0.0, 0.0, 5.745e-07, 2.032e-09, 2.56e-07, 3.532e-06, 1.068e-07, 9.011e-08, 1.454e-07, 6.663e-05, 0.0, 0.0, 1.863e-06, 6.868e-05, 0.0, 1.152e-05, 0.0, 6.715e-09, 0.0006393, 2.515e-07, 9.875e-07, 6.607e-11, 4.78e-07, 0.0, 1.975e-05, 1.933e-08, 6.449e-10, 0.0, 4.665e-05, 8.87e-06, 0.0, 4.981e-05, 0.0, 0.0, 0.0, 5.788e-09, 2.928e-07, 8.784e-07, 6.489e-09, 1.47e-07, 1.48e-07, 9.822e-05, 0.0]): _vg.add([_i], _w, 'REPLACE')
_vg = ob_door_left.vertex_groups.new(name='Bone.001')
for _i, _w in zip([0, 1, 2, 3, 4, 5, 6, 7, 8, 9, 10, 11, 12, 13, 14, 15, 16, 17, 18, 19, 20, 21, 22, 23, 24, 25, 26, 27, 28, 29, 30, 31, 32, 33, 34, 35, 36, 37, 38, 39, 40, 41, 42, 43, 44, 45, 46, 47, 48, 49, 50, 51, 52, 53, 54, 55, 56, 57, 58, 59, 60, 61, 62, 63, 64, 65, 66, 67, 68, 69, 70, 71, 72, 73, 74, 75, 76, 77, 78, 79, 80, 81], [1.0, 1.0, 1.0, 1.0, 1.0, 1.0, 1.0, 1.0, 1.0, 1.0, 1.0, 1.0, 1.0, 1.0, 1.0, 1.0, 1.0, 1.0, 1.0, 1.0, 1.0, 1.0, 1.0, 1.0, 1.0, 1.0, 1.0, 1.0, 1.0, 1.0, 1.0, 1.0, 1.0, 1.0, 1.0, 1.0, 1.0, 1.0, 1.0, 1.0, 1.0, 1.0, 1.0, 1.0, 1.0, 1.0, 1.0, 1.0, 1.0, 1.0, 1.0, 1.0, 1.0, 1.0, 1.0, 1.0, 1.0, 1.0, 1.0, 1.0, 1.0, 1.0, 1.0, 1.0, 1.0, 1.0, 1.0, 1.0, 1.0, 1.0, 1.0, 1.0, 1.0, 1.0, 1.0, 1.0, 1.0, 1.0, 1.0, 1.0, 1.0, 1.0]): _vg.add([_i], _w, 'REPLACE')
_m = ob_door_left.modifiers.new('Armature', 'ARMATURE')
_m.object = ob_armature
ob_armature.location = (2.5, 0.0, 1.5)
ob_armature.rotation_euler = (-1.344e-07, -1.571, 0.0)
ob_armature.show_in_front = True
ob_armature_001.location = (-2.5, 0.0, 1.5)
ob_armature_001.rotation_euler = (-1.344e-07, 1.571, 0.0)
ob_armature_001.show_in_front = True

# ---- collection membership
col_collection.objects.link(ob_doorframe)
col_collection.objects.link(ob_door_right)
col_collection.objects.link(ob_door_left)
col_collection.objects.link(ob_armature)
col_collection.objects.link(ob_armature_001)

# ---- scene / render settings (as saved in the file)
scene.frame_start = 0; scene.frame_end = 250; scene.frame_set(0)
scene.render.engine = 'BLENDER_EEVEE_NEXT'
bpy.context.view_layer.update()

# ---- added for rendering (the .blend has no active camera and no usable light): camera, sun
cam_auto = bpy.data.cameras.new('AutoCamera')
cam_auto.lens = 50.0
cam_auto.sensor_width = 36.0
cam_auto.clip_end = 1000.0
ob_auto_camera = bpy.data.objects.new('AutoCamera', cam_auto)
scene.collection.objects.link(ob_auto_camera)
ob_auto_camera.location = (6.22975, -7.4757, 6.4838)
ob_auto_camera.rotation_euler = (1.09748, -7.21219e-08, 0.694738)
scene.camera = ob_auto_camera
light_auto_sun = bpy.data.lights.new('AutoSun', 'SUN')
light_auto_sun.energy = 3.0
light_auto_sun.angle = 0.0523599
ob_auto_sun = bpy.data.objects.new('AutoSun', light_auto_sun)
scene.collection.objects.link(ob_auto_sun)
ob_auto_sun.rotation_euler = (0.872665, 0.174533, 0.523599)
bpy.context.view_layer.update()
